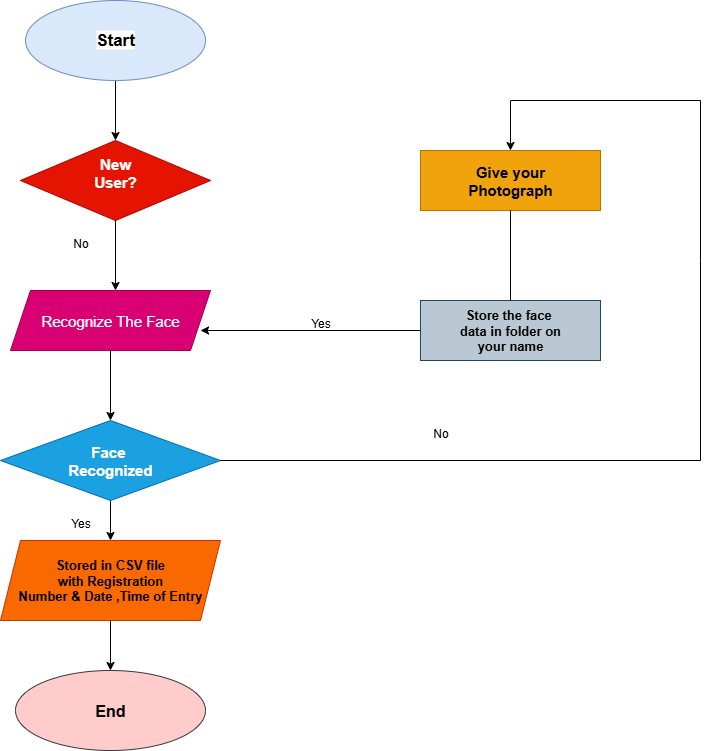

The diagram above was exported from draw.io. Its source (the exported page's mxGraphModel, read from the mxfile embedded in the PNG):
<mxGraphModel dx="1379" dy="760" grid="1" gridSize="10" guides="1" tooltips="1" connect="1" arrows="1" fold="1" page="1" pageScale="1" pageWidth="827" pageHeight="1169" math="0" shadow="0">
  <root>
    <mxCell id="0" />
    <mxCell id="1" parent="0" />
    <mxCell id="n-wniAwhiyPGsPsFZaPY-17" style="edgeStyle=orthogonalEdgeStyle;rounded=0;orthogonalLoop=1;jettySize=auto;html=1;exitX=0.5;exitY=1;exitDx=0;exitDy=0;entryX=0.5;entryY=0;entryDx=0;entryDy=0;" edge="1" parent="1" source="n-wniAwhiyPGsPsFZaPY-1" target="n-wniAwhiyPGsPsFZaPY-2">
      <mxGeometry relative="1" as="geometry" />
    </mxCell>
    <mxCell id="n-wniAwhiyPGsPsFZaPY-1" value="&lt;span style=&quot;font-size: 17px; background-color: rgb(255, 255, 255);&quot;&gt;&lt;b&gt;Start&lt;/b&gt;&lt;/span&gt;" style="ellipse;whiteSpace=wrap;html=1;fillColor=#dae8fc;strokeColor=#6c8ebf;" vertex="1" parent="1">
      <mxGeometry x="75" y="100" width="180" height="80" as="geometry" />
    </mxCell>
    <mxCell id="n-wniAwhiyPGsPsFZaPY-2" value="&lt;font style=&quot;font-size: 15px;&quot;&gt;&lt;b&gt;New&lt;br&gt;User?&lt;/b&gt;&lt;/font&gt;&lt;div&gt;&lt;br&gt;&lt;/div&gt;" style="rhombus;whiteSpace=wrap;html=1;fillColor=#e51400;fontColor=#ffffff;strokeColor=#B20000;" vertex="1" parent="1">
      <mxGeometry x="70" y="240" width="190" height="80" as="geometry" />
    </mxCell>
    <mxCell id="n-wniAwhiyPGsPsFZaPY-21" value="" style="edgeStyle=orthogonalEdgeStyle;rounded=0;orthogonalLoop=1;jettySize=auto;html=1;" edge="1" parent="1" source="n-wniAwhiyPGsPsFZaPY-3" target="n-wniAwhiyPGsPsFZaPY-4">
      <mxGeometry relative="1" as="geometry" />
    </mxCell>
    <mxCell id="n-wniAwhiyPGsPsFZaPY-3" value="&lt;font style=&quot;font-size: 15px;&quot;&gt;Recognize The Face&lt;/font&gt;" style="shape=parallelogram;perimeter=parallelogramPerimeter;whiteSpace=wrap;html=1;fixedSize=1;fillColor=#d80073;fontColor=#ffffff;strokeColor=#A50040;" vertex="1" parent="1">
      <mxGeometry x="60" y="390" width="200" height="60" as="geometry" />
    </mxCell>
    <mxCell id="n-wniAwhiyPGsPsFZaPY-13" style="edgeStyle=orthogonalEdgeStyle;rounded=0;orthogonalLoop=1;jettySize=auto;html=1;exitX=1;exitY=0.5;exitDx=0;exitDy=0;" edge="1" parent="1" source="n-wniAwhiyPGsPsFZaPY-4">
      <mxGeometry relative="1" as="geometry">
        <mxPoint x="240.46153846153834" y="560.1538461538462" as="targetPoint" />
      </mxGeometry>
    </mxCell>
    <mxCell id="n-wniAwhiyPGsPsFZaPY-30" value="" style="edgeStyle=orthogonalEdgeStyle;rounded=0;orthogonalLoop=1;jettySize=auto;html=1;" edge="1" parent="1" source="n-wniAwhiyPGsPsFZaPY-4" target="n-wniAwhiyPGsPsFZaPY-5">
      <mxGeometry relative="1" as="geometry" />
    </mxCell>
    <mxCell id="n-wniAwhiyPGsPsFZaPY-4" value="&lt;font style=&quot;font-size: 15px;&quot;&gt;&lt;b&gt;Face&amp;nbsp;&lt;br&gt;Recognized&lt;/b&gt;&lt;/font&gt;" style="rhombus;whiteSpace=wrap;html=1;fillColor=#1ba1e2;fontColor=#ffffff;strokeColor=#006EAF;" vertex="1" parent="1">
      <mxGeometry x="50" y="520" width="220" height="80" as="geometry" />
    </mxCell>
    <mxCell id="n-wniAwhiyPGsPsFZaPY-31" value="" style="edgeStyle=orthogonalEdgeStyle;rounded=0;orthogonalLoop=1;jettySize=auto;html=1;" edge="1" parent="1" source="n-wniAwhiyPGsPsFZaPY-5" target="n-wniAwhiyPGsPsFZaPY-6">
      <mxGeometry relative="1" as="geometry" />
    </mxCell>
    <mxCell id="n-wniAwhiyPGsPsFZaPY-5" value="&lt;font style=&quot;font-size: 13px;&quot;&gt;&lt;b&gt;Stored in CSV file&lt;/b&gt;&lt;/font&gt;&lt;div&gt;&lt;font style=&quot;font-size: 13px;&quot;&gt;&lt;b&gt;&amp;nbsp;with Registration&amp;nbsp;&lt;/b&gt;&lt;/font&gt;&lt;/div&gt;&lt;div&gt;&lt;font style=&quot;font-size: 13px;&quot;&gt;&lt;b&gt;Number &amp;amp; Date ,Time of Entry&lt;/b&gt;&lt;/font&gt;&lt;/div&gt;" style="shape=parallelogram;perimeter=parallelogramPerimeter;whiteSpace=wrap;html=1;fixedSize=1;fillColor=#fa6800;fontColor=#000000;strokeColor=#C73500;" vertex="1" parent="1">
      <mxGeometry x="50" y="640" width="220" height="80" as="geometry" />
    </mxCell>
    <mxCell id="n-wniAwhiyPGsPsFZaPY-6" value="&lt;font style=&quot;font-size: 16px;&quot;&gt;&lt;b&gt;End&lt;/b&gt;&lt;/font&gt;" style="ellipse;whiteSpace=wrap;html=1;fillColor=#ffcccc;strokeColor=#36393d;" vertex="1" parent="1">
      <mxGeometry x="65" y="770" width="190" height="80" as="geometry" />
    </mxCell>
    <mxCell id="n-wniAwhiyPGsPsFZaPY-7" value="&lt;font style=&quot;font-size: 15px;&quot;&gt;&lt;b&gt;Give your&lt;br&gt;Photograph&lt;/b&gt;&lt;/font&gt;" style="rounded=0;whiteSpace=wrap;html=1;fillColor=#f0a30a;fontColor=#000000;strokeColor=#BD7000;" vertex="1" parent="1">
      <mxGeometry x="470" y="250" width="180" height="60" as="geometry" />
    </mxCell>
    <mxCell id="n-wniAwhiyPGsPsFZaPY-33" value="" style="edgeStyle=orthogonalEdgeStyle;rounded=0;orthogonalLoop=1;jettySize=auto;html=1;" edge="1" parent="1" source="n-wniAwhiyPGsPsFZaPY-8">
      <mxGeometry relative="1" as="geometry">
        <mxPoint x="250" y="430" as="targetPoint" />
        <Array as="points">
          <mxPoint x="250" y="430" />
        </Array>
      </mxGeometry>
    </mxCell>
    <mxCell id="n-wniAwhiyPGsPsFZaPY-8" value="&lt;font style=&quot;font-size: 13px;&quot;&gt;&lt;b&gt;Store the face&amp;nbsp;&lt;/b&gt;&lt;/font&gt;&lt;div&gt;&lt;font style=&quot;font-size: 13px;&quot;&gt;&lt;b&gt;data in folder on&lt;br&gt;your name&lt;/b&gt;&lt;/font&gt;&lt;/div&gt;" style="rounded=0;whiteSpace=wrap;html=1;fillColor=#bac8d3;strokeColor=#23445d;" vertex="1" parent="1">
      <mxGeometry x="470" y="400" width="180" height="60" as="geometry" />
    </mxCell>
    <mxCell id="n-wniAwhiyPGsPsFZaPY-26" value="" style="endArrow=classic;html=1;rounded=0;exitX=0.5;exitY=1;exitDx=0;exitDy=0;" edge="1" parent="1" source="n-wniAwhiyPGsPsFZaPY-2">
      <mxGeometry width="50" height="50" relative="1" as="geometry">
        <mxPoint x="160" y="370" as="sourcePoint" />
        <mxPoint x="165" y="390" as="targetPoint" />
      </mxGeometry>
    </mxCell>
    <mxCell id="n-wniAwhiyPGsPsFZaPY-34" value="" style="endArrow=none;html=1;rounded=0;entryX=0.5;entryY=1;entryDx=0;entryDy=0;exitX=0.5;exitY=0;exitDx=0;exitDy=0;" edge="1" parent="1" source="n-wniAwhiyPGsPsFZaPY-8" target="n-wniAwhiyPGsPsFZaPY-7">
      <mxGeometry width="50" height="50" relative="1" as="geometry">
        <mxPoint x="530" y="520" as="sourcePoint" />
        <mxPoint x="580" y="470" as="targetPoint" />
      </mxGeometry>
    </mxCell>
    <mxCell id="n-wniAwhiyPGsPsFZaPY-35" value="" style="endArrow=classic;html=1;rounded=0;entryX=0.5;entryY=0;entryDx=0;entryDy=0;" edge="1" parent="1" target="n-wniAwhiyPGsPsFZaPY-7">
      <mxGeometry width="50" height="50" relative="1" as="geometry">
        <mxPoint x="270" y="560" as="sourcePoint" />
        <mxPoint x="560" y="200" as="targetPoint" />
        <Array as="points">
          <mxPoint x="750" y="560" />
          <mxPoint x="750" y="360" />
          <mxPoint x="750" y="200" />
          <mxPoint x="560" y="200" />
        </Array>
      </mxGeometry>
    </mxCell>
    <mxCell id="n-wniAwhiyPGsPsFZaPY-36" value="Yes" style="text;html=1;align=center;verticalAlign=middle;resizable=0;points=[];autosize=1;strokeColor=none;fillColor=none;" vertex="1" parent="1">
      <mxGeometry x="350" y="408" width="40" height="30" as="geometry" />
    </mxCell>
    <mxCell id="n-wniAwhiyPGsPsFZaPY-37" value="No" style="text;html=1;align=center;verticalAlign=middle;resizable=0;points=[];autosize=1;strokeColor=none;fillColor=none;" vertex="1" parent="1">
      <mxGeometry x="470" y="518" width="40" height="30" as="geometry" />
    </mxCell>
    <mxCell id="n-wniAwhiyPGsPsFZaPY-38" value="No" style="text;html=1;align=center;verticalAlign=middle;resizable=0;points=[];autosize=1;strokeColor=none;fillColor=none;" vertex="1" parent="1">
      <mxGeometry x="110" y="328" width="40" height="30" as="geometry" />
    </mxCell>
    <mxCell id="n-wniAwhiyPGsPsFZaPY-39" value="Yes" style="text;html=1;align=center;verticalAlign=middle;resizable=0;points=[];autosize=1;strokeColor=none;fillColor=none;" vertex="1" parent="1">
      <mxGeometry x="110" y="608" width="40" height="30" as="geometry" />
    </mxCell>
  </root>
</mxGraphModel>